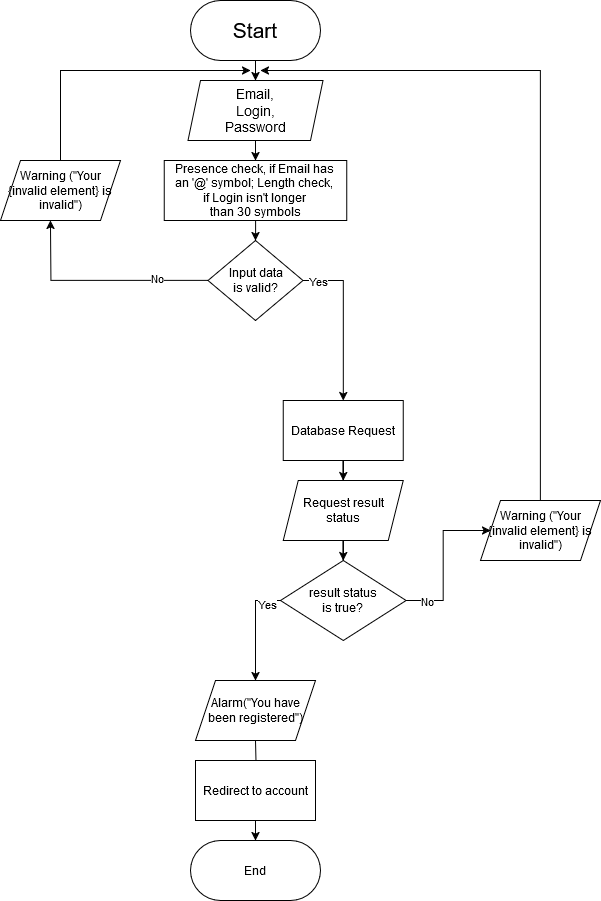

The diagram above was exported from draw.io. Its source (the exported page's mxGraphModel, read from the mxfile embedded in the PNG):
<mxGraphModel dx="1050" dy="566" grid="1" gridSize="10" guides="1" tooltips="1" connect="1" arrows="1" fold="1" page="1" pageScale="1" pageWidth="850" pageHeight="1100" math="0" shadow="0">
  <root>
    <mxCell id="0" />
    <mxCell id="1" parent="0" />
    <mxCell id="qs1bGiQeaXVXdlEIbqZ7-5" style="edgeStyle=orthogonalEdgeStyle;rounded=0;orthogonalLoop=1;jettySize=auto;html=1;entryX=0.5;entryY=0;entryDx=0;entryDy=0;" parent="1" source="qs1bGiQeaXVXdlEIbqZ7-1" target="qs1bGiQeaXVXdlEIbqZ7-4" edge="1">
      <mxGeometry relative="1" as="geometry" />
    </mxCell>
    <mxCell id="qs1bGiQeaXVXdlEIbqZ7-1" value="&lt;font style=&quot;font-size: 21px;&quot;&gt;Start&lt;/font&gt;" style="rounded=1;whiteSpace=wrap;html=1;glass=0;shadow=0;arcSize=50;" parent="1" vertex="1">
      <mxGeometry x="370" y="10" width="130" height="60" as="geometry" />
    </mxCell>
    <mxCell id="qs1bGiQeaXVXdlEIbqZ7-7" value="" style="edgeStyle=orthogonalEdgeStyle;rounded=0;orthogonalLoop=1;jettySize=auto;html=1;" parent="1" source="qs1bGiQeaXVXdlEIbqZ7-4" target="qs1bGiQeaXVXdlEIbqZ7-6" edge="1">
      <mxGeometry relative="1" as="geometry" />
    </mxCell>
    <mxCell id="qs1bGiQeaXVXdlEIbqZ7-4" value="&lt;div&gt;&lt;font style=&quot;font-size: 14px;&quot;&gt;Email,&lt;/font&gt;&lt;/div&gt;&lt;div&gt;&lt;font style=&quot;font-size: 14px;&quot;&gt;Login,&lt;/font&gt;&lt;/div&gt;&lt;div&gt;&lt;font style=&quot;font-size: 14px;&quot;&gt;Password&lt;br&gt;&lt;/font&gt;&lt;/div&gt;" style="shape=parallelogram;perimeter=parallelogramPerimeter;whiteSpace=wrap;html=1;fixedSize=1;size=12.5;" parent="1" vertex="1">
      <mxGeometry x="367.5" y="90" width="135" height="60" as="geometry" />
    </mxCell>
    <mxCell id="qs1bGiQeaXVXdlEIbqZ7-21" style="edgeStyle=orthogonalEdgeStyle;rounded=0;orthogonalLoop=1;jettySize=auto;html=1;entryX=0.5;entryY=0;entryDx=0;entryDy=0;" parent="1" source="qs1bGiQeaXVXdlEIbqZ7-6" target="qs1bGiQeaXVXdlEIbqZ7-20" edge="1">
      <mxGeometry relative="1" as="geometry" />
    </mxCell>
    <mxCell id="qs1bGiQeaXVXdlEIbqZ7-6" value="&lt;div&gt;&lt;font&gt;Presence check, if Email has&amp;nbsp;&lt;/font&gt;&lt;/div&gt;&lt;div&gt;&lt;font&gt;an '@' symbol; Length check,&amp;nbsp;&lt;/font&gt;&lt;/div&gt;&lt;div&gt;&lt;font&gt;if Login isn't longer&amp;nbsp;&lt;/font&gt;&lt;/div&gt;&lt;div&gt;&lt;font&gt;than 30 symbols&lt;/font&gt;&lt;/div&gt;" style="whiteSpace=wrap;html=1;" parent="1" vertex="1">
      <mxGeometry x="343.75" y="170" width="182.5" height="60" as="geometry" />
    </mxCell>
    <mxCell id="qs1bGiQeaXVXdlEIbqZ7-14" value="" style="edgeStyle=orthogonalEdgeStyle;rounded=0;orthogonalLoop=1;jettySize=auto;html=1;" parent="1" source="qs1bGiQeaXVXdlEIbqZ7-10" target="qs1bGiQeaXVXdlEIbqZ7-13" edge="1">
      <mxGeometry relative="1" as="geometry" />
    </mxCell>
    <mxCell id="qs1bGiQeaXVXdlEIbqZ7-10" value="Database Request" style="whiteSpace=wrap;html=1;" parent="1" vertex="1">
      <mxGeometry x="462.81" y="410" width="120" height="60" as="geometry" />
    </mxCell>
    <mxCell id="qs1bGiQeaXVXdlEIbqZ7-16" value="" style="edgeStyle=orthogonalEdgeStyle;rounded=0;orthogonalLoop=1;jettySize=auto;html=1;" parent="1" source="qs1bGiQeaXVXdlEIbqZ7-13" target="qs1bGiQeaXVXdlEIbqZ7-15" edge="1">
      <mxGeometry relative="1" as="geometry" />
    </mxCell>
    <mxCell id="qs1bGiQeaXVXdlEIbqZ7-13" value="&lt;div&gt;Request result&lt;/div&gt;&lt;div&gt;status&lt;br&gt;&lt;/div&gt;" style="shape=parallelogram;perimeter=parallelogramPerimeter;whiteSpace=wrap;html=1;fixedSize=1;size=15;" parent="1" vertex="1">
      <mxGeometry x="462.81" y="490" width="120" height="60" as="geometry" />
    </mxCell>
    <mxCell id="qs1bGiQeaXVXdlEIbqZ7-17" style="edgeStyle=orthogonalEdgeStyle;rounded=0;orthogonalLoop=1;jettySize=auto;html=1;entryX=0;entryY=0.5;entryDx=0;entryDy=0;" parent="1" source="qs1bGiQeaXVXdlEIbqZ7-15" target="3-yneyDAcx6Eaqf7pTeI-2" edge="1">
      <mxGeometry relative="1" as="geometry">
        <mxPoint x="657.81" y="540" as="targetPoint" />
      </mxGeometry>
    </mxCell>
    <mxCell id="qs1bGiQeaXVXdlEIbqZ7-28" value="&lt;div&gt;No&lt;/div&gt;" style="edgeLabel;html=1;align=center;verticalAlign=middle;resizable=0;points=[];" parent="qs1bGiQeaXVXdlEIbqZ7-17" vertex="1" connectable="0">
      <mxGeometry x="-0.7344" relative="1" as="geometry">
        <mxPoint as="offset" />
      </mxGeometry>
    </mxCell>
    <mxCell id="qs1bGiQeaXVXdlEIbqZ7-30" value="" style="edgeStyle=orthogonalEdgeStyle;rounded=0;orthogonalLoop=1;jettySize=auto;html=1;entryX=0.5;entryY=0;entryDx=0;entryDy=0;" parent="1" edge="1">
      <mxGeometry relative="1" as="geometry">
        <mxPoint x="480.00000000000045" y="610.0000000000002" as="sourcePoint" />
        <mxPoint x="435" y="690" as="targetPoint" />
        <Array as="points">
          <mxPoint x="435" y="610" />
        </Array>
      </mxGeometry>
    </mxCell>
    <mxCell id="qs1bGiQeaXVXdlEIbqZ7-31" value="Yes" style="edgeLabel;html=1;align=center;verticalAlign=middle;resizable=0;points=[];" parent="qs1bGiQeaXVXdlEIbqZ7-30" vertex="1" connectable="0">
      <mxGeometry x="-0.46" y="3" relative="1" as="geometry">
        <mxPoint as="offset" />
      </mxGeometry>
    </mxCell>
    <mxCell id="qs1bGiQeaXVXdlEIbqZ7-15" value="result status &lt;br&gt;is true?" style="rhombus;whiteSpace=wrap;html=1;" parent="1" vertex="1">
      <mxGeometry x="460" y="570" width="125.62" height="80" as="geometry" />
    </mxCell>
    <mxCell id="qs1bGiQeaXVXdlEIbqZ7-19" style="edgeStyle=orthogonalEdgeStyle;rounded=0;orthogonalLoop=1;jettySize=auto;html=1;" parent="1" edge="1">
      <mxGeometry relative="1" as="geometry">
        <mxPoint x="440" y="80" as="targetPoint" />
        <Array as="points">
          <mxPoint x="720" y="80" />
        </Array>
        <mxPoint x="720" y="510" as="sourcePoint" />
      </mxGeometry>
    </mxCell>
    <mxCell id="qs1bGiQeaXVXdlEIbqZ7-22" style="edgeStyle=orthogonalEdgeStyle;rounded=0;orthogonalLoop=1;jettySize=auto;html=1;entryX=0.5;entryY=0;entryDx=0;entryDy=0;" parent="1" source="qs1bGiQeaXVXdlEIbqZ7-20" target="qs1bGiQeaXVXdlEIbqZ7-10" edge="1">
      <mxGeometry relative="1" as="geometry">
        <Array as="points">
          <mxPoint x="523" y="290" />
        </Array>
      </mxGeometry>
    </mxCell>
    <mxCell id="qs1bGiQeaXVXdlEIbqZ7-26" value="&lt;div&gt;Yes&lt;/div&gt;" style="edgeLabel;html=1;align=center;verticalAlign=middle;resizable=0;points=[];" parent="qs1bGiQeaXVXdlEIbqZ7-22" vertex="1" connectable="0">
      <mxGeometry x="-0.8149" relative="1" as="geometry">
        <mxPoint as="offset" />
      </mxGeometry>
    </mxCell>
    <mxCell id="qs1bGiQeaXVXdlEIbqZ7-23" style="edgeStyle=orthogonalEdgeStyle;rounded=0;orthogonalLoop=1;jettySize=auto;html=1;" parent="1" source="qs1bGiQeaXVXdlEIbqZ7-20" edge="1">
      <mxGeometry relative="1" as="geometry">
        <mxPoint x="230" y="230" as="targetPoint" />
      </mxGeometry>
    </mxCell>
    <mxCell id="qs1bGiQeaXVXdlEIbqZ7-27" value="&lt;div&gt;No&lt;/div&gt;" style="edgeLabel;html=1;align=center;verticalAlign=middle;resizable=0;points=[];" parent="qs1bGiQeaXVXdlEIbqZ7-23" vertex="1" connectable="0">
      <mxGeometry x="-0.528" y="-3" relative="1" as="geometry">
        <mxPoint as="offset" />
      </mxGeometry>
    </mxCell>
    <mxCell id="qs1bGiQeaXVXdlEIbqZ7-20" value="&lt;div&gt;Input data&lt;/div&gt;&lt;div&gt;is valid?&lt;br&gt;&lt;/div&gt;" style="rhombus;whiteSpace=wrap;html=1;" parent="1" vertex="1">
      <mxGeometry x="387.5" y="250" width="95" height="80" as="geometry" />
    </mxCell>
    <mxCell id="qs1bGiQeaXVXdlEIbqZ7-25" style="edgeStyle=orthogonalEdgeStyle;rounded=0;orthogonalLoop=1;jettySize=auto;html=1;" parent="1" edge="1">
      <mxGeometry relative="1" as="geometry">
        <mxPoint x="430" y="80" as="targetPoint" />
        <Array as="points">
          <mxPoint x="240" y="80" />
        </Array>
        <mxPoint x="240" y="170" as="sourcePoint" />
      </mxGeometry>
    </mxCell>
    <mxCell id="qs1bGiQeaXVXdlEIbqZ7-33" value="" style="edgeStyle=orthogonalEdgeStyle;rounded=0;orthogonalLoop=1;jettySize=auto;html=1;" parent="1" target="qs1bGiQeaXVXdlEIbqZ7-32" edge="1">
      <mxGeometry relative="1" as="geometry">
        <mxPoint x="435" y="750" as="sourcePoint" />
      </mxGeometry>
    </mxCell>
    <mxCell id="qs1bGiQeaXVXdlEIbqZ7-35" style="edgeStyle=orthogonalEdgeStyle;rounded=0;orthogonalLoop=1;jettySize=auto;html=1;entryX=0.5;entryY=0;entryDx=0;entryDy=0;" parent="1" source="qs1bGiQeaXVXdlEIbqZ7-32" target="qs1bGiQeaXVXdlEIbqZ7-34" edge="1">
      <mxGeometry relative="1" as="geometry" />
    </mxCell>
    <mxCell id="qs1bGiQeaXVXdlEIbqZ7-32" value="Redirect to account" style="whiteSpace=wrap;html=1;" parent="1" vertex="1">
      <mxGeometry x="375" y="770" width="120" height="60" as="geometry" />
    </mxCell>
    <mxCell id="qs1bGiQeaXVXdlEIbqZ7-34" value="&lt;div&gt;End&lt;/div&gt;" style="rounded=1;whiteSpace=wrap;html=1;glass=0;shadow=0;arcSize=50;" parent="1" vertex="1">
      <mxGeometry x="370" y="850" width="130" height="60" as="geometry" />
    </mxCell>
    <mxCell id="3-yneyDAcx6Eaqf7pTeI-1" value="Warning (&quot;Your {invalid element} is invalid&quot;)" style="shape=parallelogram;perimeter=parallelogramPerimeter;whiteSpace=wrap;html=1;fixedSize=1;" vertex="1" parent="1">
      <mxGeometry x="180" y="170" width="120" height="60" as="geometry" />
    </mxCell>
    <mxCell id="3-yneyDAcx6Eaqf7pTeI-2" value="Warning (&quot;Your {invalid element} is invalid&quot;)" style="shape=parallelogram;perimeter=parallelogramPerimeter;whiteSpace=wrap;html=1;fixedSize=1;" vertex="1" parent="1">
      <mxGeometry x="660" y="510" width="120" height="60" as="geometry" />
    </mxCell>
    <mxCell id="3-yneyDAcx6Eaqf7pTeI-3" value="Alarm(&quot;You have been registered&quot;)" style="shape=parallelogram;perimeter=parallelogramPerimeter;whiteSpace=wrap;html=1;fixedSize=1;" vertex="1" parent="1">
      <mxGeometry x="375" y="690" width="120" height="60" as="geometry" />
    </mxCell>
  </root>
</mxGraphModel>